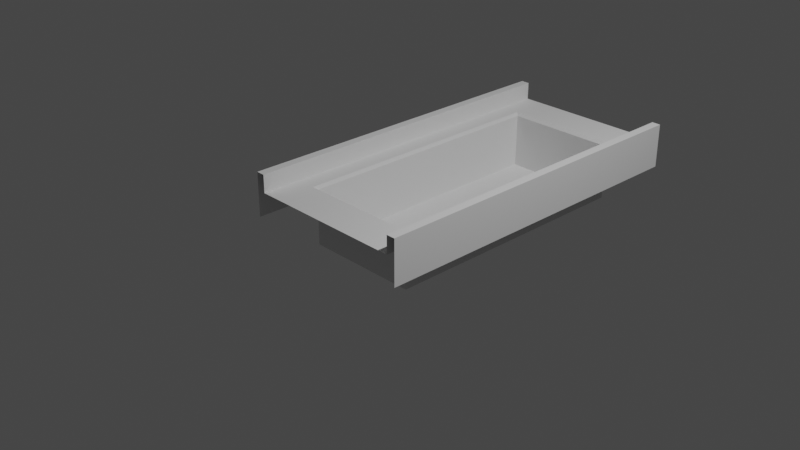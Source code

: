 # Source: Court-19.blend  (saved by Blender 2.92.15; exported with 4.5.12 LTS)
import bpy
from mathutils import Matrix  # noqa: F401  (used for matrix-valued properties, if any)

bpy.ops.wm.read_factory_settings(use_empty=True)
scene = bpy.context.scene
scene.name = 'Scene'

# ---- collections
col_collection = bpy.data.collections.new('Collection'); scene.collection.children.link(col_collection)

# ---- materials (node trees are filled in below, after node groups)
mat_m_grass = bpy.data.materials.new('m_grass')
mat_m_edge = bpy.data.materials.new('m_edge')

# ---- node groups
ng_auto_smooth = bpy.data.node_groups.new('Auto Smooth', 'GeometryNodeTree')
_s = ng_auto_smooth.interface.new_socket(name='Geometry', in_out='OUTPUT', socket_type='NodeSocketGeometry')
_s = ng_auto_smooth.interface.new_socket(name='Geometry', in_out='INPUT', socket_type='NodeSocketGeometry')
_s = ng_auto_smooth.interface.new_socket(name='Angle', in_out='INPUT', socket_type='NodeSocketFloat')
_s.subtype = 'ANGLE'
_s.min_value = 0.0
_s.max_value = 3.142
ng_auto_smooth.is_modifier = True
_N = ng_auto_smooth.nodes; _L = ng_auto_smooth.links
n0 = _N.new('NodeGroupOutput'); n0.name = 'Group Output'; n0.location = (480, -100)
n1 = _N.new('NodeGroupInput'); n1.name = 'Group Input'; n1.location = (-420, -300)
n2 = _N.new('NodeGroupInput'); n2.name = 'Group Input.001'; n2.location = (-60, -100)
n3 = _N.new('GeometryNodeSetShadeSmooth'); n3.name = 'Set Shade Smooth'; n3.location = (120, -100)
n3.domain = 'EDGE'
n4 = _N.new('GeometryNodeSetShadeSmooth'); n4.name = 'Set Shade Smooth.001'; n4.location = (300, -100)
n5 = _N.new('GeometryNodeInputMeshEdgeAngle'); n5.name = 'Edge Angle'; n5.location = (-420, -220)
n6 = _N.new('GeometryNodeInputEdgeSmooth'); n6.name = 'Is Edge Smooth'; n6.location = (-60, -160)
n7 = _N.new('GeometryNodeInputShadeSmooth'); n7.name = 'Is Face Smooth'; n7.location = (-240, -340)
n8 = _N.new('FunctionNodeBooleanMath'); n8.name = 'Boolean Math'; n8.location = (-60, -220)
n9 = _N.new('FunctionNodeCompare'); n9.name = 'Compare'; n9.location = (-240, -180)
n9.operation = 'LESS_EQUAL'
_L.new(n5.outputs[0], n9.inputs[0])
_L.new(n4.outputs[0], n0.inputs[0])
_L.new(n1.outputs[1], n9.inputs[1])
_L.new(n9.outputs[0], n8.inputs[0])
_L.new(n7.outputs[0], n8.inputs[1])
_L.new(n2.outputs[0], n3.inputs[0])
_L.new(n6.outputs[0], n3.inputs[1])
_L.new(n3.outputs[0], n4.inputs[0])
_L.new(n8.outputs[0], n3.inputs[2])
n0.is_active_output = True

# ---- material node trees

# ---- world
world_world = bpy.data.worlds.new('World'); scene.world = world_world
world_world.use_nodes = True; world_world.node_tree.nodes.clear()
_N = world_world.node_tree.nodes; _L = world_world.node_tree.links
n0 = _N.new('ShaderNodeOutputWorld'); n0.name = 'World Output'; n0.location = (300, 300)
n1 = _N.new('ShaderNodeBackground'); n1.name = 'Background'; n1.location = (10, 300)
n1.inputs[0].default_value = (0.05088, 0.05088, 0.05088, 1.0)
_L.new(n1.outputs[0], n0.inputs[0])
n0.is_active_output = True
world_world.color = (0.05088, 0.05088, 0.05088)
world_world.use_sun_shadow = False
world_world.sun_shadow_jitter_overblur = 0.0

# ---- cameras
cam_camera = bpy.data.cameras.new('Camera')
cam_camera.clip_end = 100.0
cam_camera.ortho_scale = 7.314

# ---- lights
light_light = bpy.data.lights.new('Light', 'POINT')
light_light.transmission_factor = 0.0
light_light.energy = 1000.0
light_light.shadow_soft_size = 0.1
light_light.shadow_maximum_resolution = 0.006
light_light.use_absolute_resolution = True

# ---- meshes
me_plane = bpy.data.meshes.new('Plane')
me_plane.from_pydata([(0.9, -1.0, 0.3), (0.9, -1.0, 0.5), (1.0, -1.0, 0.5), (1.0, -1.0, 0.0), (-0.9, -1.0, 0.3), (-0.9, -1.0, 0.5), (-1.0, -1.0, 0.5), (-1.0, -1.0, 0.0), (0.6485, -1.0, 0.3), (-0.6486, -1.0, 0.3), (0.9, -0.5245, 0.3), (0.9, -0.5245, 0.5), (1.0, -0.5245, 0.5), (1.0, -0.5245, 0.0), (-0.9, -0.5245, 0.3), (-0.9, -0.5245, 0.5), (-1.0, -0.5245, 0.5), (-1.0, -0.5245, 0.0), (0.6485, -0.5245, -0.3515), (-0.6486, -0.5245, -0.3515), (0.9, 2.999, 0.3), (0.9, 2.999, 0.5), (1.0, 2.999, 0.5), (1.0, 2.999, 0.0), (-0.9, 2.999, 0.3), (-0.9, 2.999, 0.5), (-1.0, 2.999, 0.5), (-1.0, 2.999, 0.0), (0.6485, 2.999, 0.3), (-0.6486, 2.999, 0.3), (0.9, 2.527, 0.3), (0.9, 2.527, 0.5), (1.0, 2.527, 0.5), (1.0, 2.527, 0.0), (-0.9, 2.527, 0.3), (-0.9, 2.527, 0.5), (-1.0, 2.527, 0.5), (-1.0, 2.527, 0.0), (0.6485, 2.527, -0.3515), (-0.6486, 2.527, -0.3515), (0.6798, -0.5558, 0.3), (0.6485, -0.5245, 0.2687), (-0.6486, -0.5245, 0.2687), (-0.6799, -0.5558, 0.3), (0.6485, 2.527, 0.2687), (0.6798, 2.559, 0.3), (-0.6799, 2.559, 0.3), (-0.6486, 2.527, 0.2687)], [], [(10, 0, 1, 11), (11, 1, 2, 12), (12, 2, 3, 13), (14, 15, 5, 4), (15, 16, 6, 5), (16, 17, 7, 6), (42, 19, 39, 47), (43, 14, 4, 9), (40, 10, 30, 45), (41, 44, 38, 18), (44, 47, 39, 38), (28, 29, 46, 45), (26, 27, 37, 36), (25, 26, 36, 35), (24, 25, 35, 34), (22, 32, 33, 23), (21, 31, 32, 22), (20, 30, 31, 21), (10, 11, 31, 30), (10, 40, 8, 0), (17, 16, 36, 37), (16, 15, 35, 36), (12, 13, 33, 32), (11, 12, 32, 31), (29, 24, 34, 46), (42, 41, 18, 19), (35, 15, 14, 34), (19, 18, 38, 39), (20, 28, 45, 30), (14, 43, 46, 34), (43, 40, 41, 42), (47, 44, 45, 46), (44, 41, 40, 45), (46, 43, 42, 47), (40, 43, 9, 8)])
me_plane.polygons.foreach_set('material_index', [1, 1, 1, 1, 1, 1, 0, 0, 0, 0, 0, 0, 1, 1, 1, 1, 1, 1, 1, 0, 1, 1, 1, 1, 0, 0, 1, 0, 0, 0, 0, 0, 0, 0, 0])
_uv = me_plane.uv_layers.new(name='UVMap')
_uv.uv.foreach_set('vector', [0.8333, 0.7623, 0.8333, 1.0, 0.75, 1.0, 0.75, 0.7623, 0.8333, 0.2377, 0.8333, 0.0, 0.9167, 2.98e-08, 0.9167, 0.2377, 1.21e-07, 0.2377, 0.0, 0.0, 0.3333, 0.0, 0.3333, 0.2377, 0.75, 0.2377, 0.6667, 0.2377, 0.6667, 0.0, 0.75, 5.96e-08, 1.0, 0.2377, 0.9167, 0.2377, 0.9167, 0.0, 1.0, 0.0, 0.3333, 0.7623, 0.6667, 0.7623, 0.6667, 1.0, 0.3333, 1.0, -0.7658, -0.5237, -0.7658, -0.5237, -0.7658, 1.531, -0.7658, 1.531, -0.8269, -0.5847, -1.256, -0.5237, -1.256, -1.452, -0.7658, -1.452, 1.827, -0.5447, 2.256, -0.5237, 2.256, 1.531, 1.827, 1.552, 1.766, -0.5237, 1.766, 1.531, 1.766, 1.531, 1.766, -0.5237, 1.766, 1.531, -0.7658, 1.531, -0.7658, 1.531, 1.766, 1.531, 1.766, 2.452, -0.7658, 2.452, -0.8269, 1.592, 1.827, 1.592, 0.3333, 0.0, 0.6667, 0.0, 0.6667, 0.2358, 0.3333, 0.2358, 1.0, 1.0, 0.9167, 1.0, 0.9167, 0.7642, 1.0, 0.7642, 0.75, 1.0, 0.6667, 1.0, 0.6667, 0.7642, 0.75, 0.7642, 5.091e-07, 1.0, 3.891e-07, 0.7642, 0.3333, 0.7642, 0.3333, 1.0, 0.8333, 1.0, 0.8333, 0.7642, 0.9167, 0.7642, 0.9167, 1.0, 0.8333, 0.0, 0.8333, 0.2358, 0.75, 0.2358, 0.75, 0.0, 0.8333, 0.7623, 0.75, 0.7623, 0.75, 0.2358, 0.8333, 0.2358, 2.256, -0.5237, 1.827, -0.5847, 1.766, -1.452, 2.256, -1.452, 0.6667, 0.7623, 0.3333, 0.7623, 0.3333, 0.2358, 0.6667, 0.2358, 0.9167, 0.2377, 1.0, 0.2377, 1.0, 0.7642, 0.9167, 0.7642, 1.21e-07, 0.2377, 0.3333, 0.2377, 0.3333, 0.7642, 3.891e-07, 0.7642, 0.8333, 0.2377, 0.9167, 0.2377, 0.9167, 0.7642, 0.8333, 0.7642, -0.7658, 2.452, -1.256, 2.452, -1.256, 1.531, -0.8269, 1.592, -0.7658, -0.5237, 1.766, -0.5237, 1.766, -0.5237, -0.7658, -0.5237, 0.6667, 0.7642, 0.6667, 0.2377, 0.75, 0.2377, 0.75, 0.7642, -0.7658, -0.5237, 1.766, -0.5237, 1.766, 1.531, -0.7658, 1.531, 2.256, 2.452, 1.766, 2.452, 1.827, 1.592, 2.256, 1.531, -1.256, -0.5237, -0.8269, -0.5447, -0.8269, 1.552, -1.256, 1.531, -0.8269, -0.5847, 1.827, -0.5847, 1.766, -0.5237, -0.7658, -0.5237, -0.7658, 1.531, 1.766, 1.531, 1.827, 1.592, -0.8269, 1.592, 1.766, 1.531, 1.766, -0.5237, 1.827, -0.5447, 1.827, 1.552, -0.8269, 1.552, -0.8269, -0.5447, -0.7658, -0.5237, -0.7658, 1.531, 1.827, -0.5847, -0.8269, -0.5847, -0.7658, -1.452, 1.766, -1.452])
me_plane.materials.append(mat_m_grass)
me_plane.materials.append(mat_m_edge)
me_plane.use_remesh_fix_poles = True
me_plane.use_remesh_preserve_attributes = False
me_plane.use_mirror_vertex_groups = False
me_plane.update()

# ---- objects
ob_light = bpy.data.objects.new('Light', light_light)
ob_camera = bpy.data.objects.new('Camera', cam_camera)
ob_plane = bpy.data.objects.new('Plane', me_plane)

# ---- transforms, parenting, visibility, modifiers, constraints
ob_light.location = (4.076, 1.005, 5.904)
ob_light.rotation_euler = (0.6503, 0.05522, 1.866)
ob_light.lock_rotations_4d = False
ob_light.empty_display_type = 'ARROWS'
ob_light.color = (0.0, 0.0, 0.0, 0.0)
ob_light.lineart.crease_threshold = 0.0
ob_camera.location = (7.359, -6.926, 4.958)
ob_camera.rotation_euler = (1.109, 0.0, 0.8149)
ob_camera.lock_rotations_4d = False
ob_camera.empty_display_type = 'ARROWS'
ob_camera.color = (0.0, 0.0, 0.0, 0.0)
ob_camera.display_type = 'WIRE'
ob_camera.lineart.crease_threshold = 0.0
ob_plane.location = (0.0, 0.0, 0.0)
ob_plane.lineart.crease_threshold = 0.0
_m = ob_plane.modifiers.new('Auto Smooth', 'NODES')
_m.node_group = ng_auto_smooth
_gi = [s.identifier for s in ng_auto_smooth.interface.items_tree if s.item_type == 'SOCKET' and s.in_out == 'INPUT']
_m[_gi[1]] = 0.5236  # 'Angle'

# ---- collection membership
col_collection.objects.link(ob_light)
col_collection.objects.link(ob_camera)
col_collection.objects.link(ob_plane)

# ---- scene / render settings (as saved in the file)
scene.camera = ob_camera
scene.frame_start = 1; scene.frame_end = 250; scene.frame_set(1)
scene.render.engine = 'BLENDER_EEVEE_NEXT'
scene.cycles.samples = 128
scene.cycles.sampling_pattern = 'TABULATED_SOBOL'
scene.cycles.use_adaptive_sampling = False
scene.cycles.use_light_tree = False
scene.view_settings.view_transform = 'Filmic'
bpy.context.view_layer.update()
